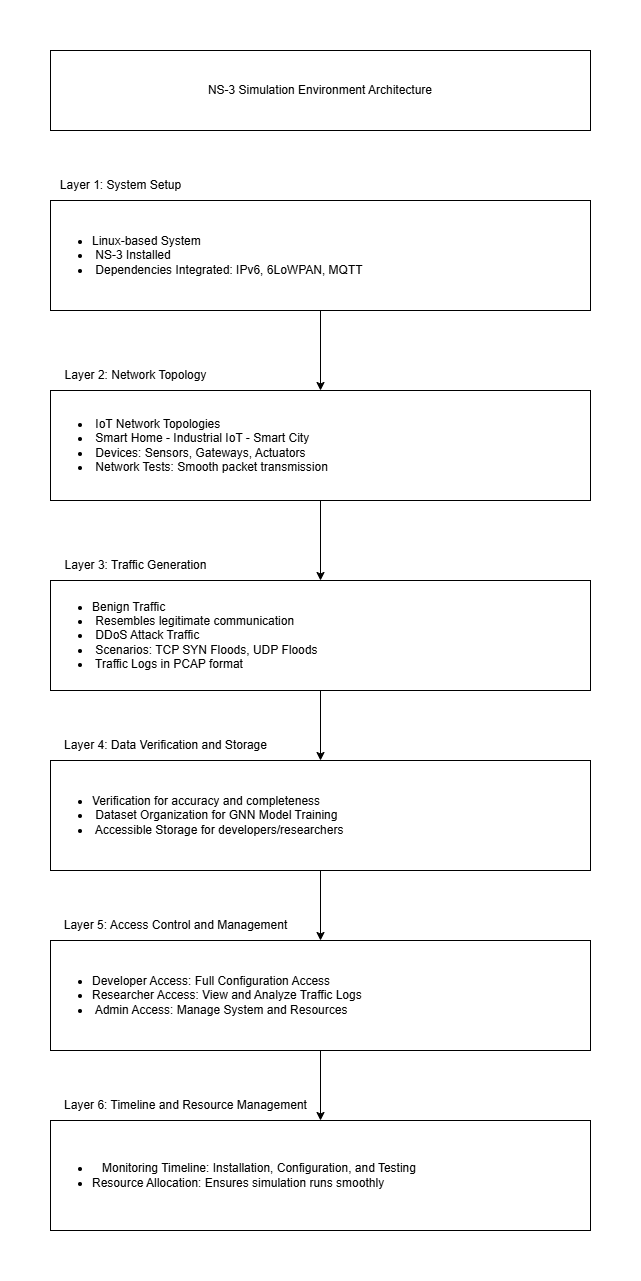

The diagram above was exported from draw.io. Its source (the exported page's mxGraphModel, read from the mxfile embedded in the PNG):
<mxGraphModel dx="794" dy="505" grid="1" gridSize="10" guides="1" tooltips="1" connect="1" arrows="1" fold="1" page="1" pageScale="1" pageWidth="827" pageHeight="1169" math="0" shadow="0">
  <root>
    <mxCell id="0" />
    <mxCell id="1" parent="0" />
    <mxCell id="_fTfRI-BhmN7i6kK5Ehi-1" value="NS-3 Simulation Environment Architecture" style="rounded=0;whiteSpace=wrap;html=1;" vertex="1" parent="1">
      <mxGeometry x="80" y="60" width="540" height="80" as="geometry" />
    </mxCell>
    <mxCell id="_fTfRI-BhmN7i6kK5Ehi-16" style="edgeStyle=orthogonalEdgeStyle;rounded=0;orthogonalLoop=1;jettySize=auto;html=1;" edge="1" parent="1" source="_fTfRI-BhmN7i6kK5Ehi-2" target="_fTfRI-BhmN7i6kK5Ehi-3">
      <mxGeometry relative="1" as="geometry" />
    </mxCell>
    <mxCell id="_fTfRI-BhmN7i6kK5Ehi-2" value="&lt;ul&gt;&lt;li&gt;Linux-based System&lt;/li&gt;&lt;li&gt;&amp;nbsp;NS-3 Installed&lt;/li&gt;&lt;li&gt;&amp;nbsp;Dependencies Integrated: IPv6, 6LoWPAN, MQTT&lt;/li&gt;&lt;/ul&gt;" style="rounded=0;whiteSpace=wrap;html=1;align=left;" vertex="1" parent="1">
      <mxGeometry x="80" y="210" width="540" height="110" as="geometry" />
    </mxCell>
    <mxCell id="_fTfRI-BhmN7i6kK5Ehi-17" style="edgeStyle=orthogonalEdgeStyle;rounded=0;orthogonalLoop=1;jettySize=auto;html=1;entryX=0.5;entryY=0;entryDx=0;entryDy=0;" edge="1" parent="1" source="_fTfRI-BhmN7i6kK5Ehi-3" target="_fTfRI-BhmN7i6kK5Ehi-4">
      <mxGeometry relative="1" as="geometry" />
    </mxCell>
    <mxCell id="_fTfRI-BhmN7i6kK5Ehi-3" value="&lt;ul&gt;&lt;li&gt;&amp;nbsp;IoT Network Topologies&amp;nbsp;&lt;/li&gt;&lt;li&gt;&amp;nbsp;Smart Home      - Industrial IoT      - Smart City&amp;nbsp;&lt;/li&gt;&lt;li&gt;&amp;nbsp;Devices: Sensors, Gateways, Actuators&amp;nbsp;&lt;/li&gt;&lt;li&gt;&amp;nbsp;Network Tests: Smooth packet transmission&amp;nbsp;&lt;/li&gt;&lt;/ul&gt;" style="rounded=0;whiteSpace=wrap;html=1;align=left;" vertex="1" parent="1">
      <mxGeometry x="80" y="400" width="540" height="110" as="geometry" />
    </mxCell>
    <mxCell id="_fTfRI-BhmN7i6kK5Ehi-18" style="edgeStyle=orthogonalEdgeStyle;rounded=0;orthogonalLoop=1;jettySize=auto;html=1;entryX=0.5;entryY=0;entryDx=0;entryDy=0;" edge="1" parent="1" source="_fTfRI-BhmN7i6kK5Ehi-4" target="_fTfRI-BhmN7i6kK5Ehi-5">
      <mxGeometry relative="1" as="geometry" />
    </mxCell>
    <mxCell id="_fTfRI-BhmN7i6kK5Ehi-4" value="&lt;ul&gt;&lt;li&gt;Benign Traffic&amp;nbsp;&lt;/li&gt;&lt;li&gt;&amp;nbsp;Resembles legitimate communication&amp;nbsp;&lt;/li&gt;&lt;li&gt;&amp;nbsp;DDoS Attack Traffic&amp;nbsp;&lt;/li&gt;&lt;li&gt;&amp;nbsp;Scenarios: TCP SYN Floods, UDP Floods&amp;nbsp;&lt;/li&gt;&lt;li&gt;&amp;nbsp;Traffic Logs in PCAP format&amp;nbsp;&amp;nbsp;&lt;/li&gt;&lt;/ul&gt;" style="rounded=0;whiteSpace=wrap;html=1;align=left;" vertex="1" parent="1">
      <mxGeometry x="80" y="590" width="540" height="110" as="geometry" />
    </mxCell>
    <mxCell id="_fTfRI-BhmN7i6kK5Ehi-19" style="edgeStyle=orthogonalEdgeStyle;rounded=0;orthogonalLoop=1;jettySize=auto;html=1;" edge="1" parent="1" source="_fTfRI-BhmN7i6kK5Ehi-5" target="_fTfRI-BhmN7i6kK5Ehi-6">
      <mxGeometry relative="1" as="geometry" />
    </mxCell>
    <mxCell id="_fTfRI-BhmN7i6kK5Ehi-5" value="&lt;ul&gt;&lt;li&gt;Verification for accuracy and completeness&amp;nbsp;&lt;/li&gt;&lt;li&gt;&amp;nbsp;Dataset Organization for GNN Model Training&amp;nbsp;&lt;/li&gt;&lt;li&gt;&amp;nbsp;Accessible Storage for developers/researchers&amp;nbsp;&amp;nbsp;&lt;/li&gt;&lt;/ul&gt;" style="rounded=0;whiteSpace=wrap;html=1;align=left;" vertex="1" parent="1">
      <mxGeometry x="80" y="770" width="540" height="110" as="geometry" />
    </mxCell>
    <mxCell id="_fTfRI-BhmN7i6kK5Ehi-21" style="edgeStyle=orthogonalEdgeStyle;rounded=0;orthogonalLoop=1;jettySize=auto;html=1;entryX=0.5;entryY=0;entryDx=0;entryDy=0;" edge="1" parent="1" source="_fTfRI-BhmN7i6kK5Ehi-6" target="_fTfRI-BhmN7i6kK5Ehi-7">
      <mxGeometry relative="1" as="geometry" />
    </mxCell>
    <mxCell id="_fTfRI-BhmN7i6kK5Ehi-6" value="&lt;ul&gt;&lt;li&gt;Developer Access: Full Configuration Access&amp;nbsp;&lt;/li&gt;&lt;li&gt;Researcher Access: View and Analyze Traffic Logs&amp;nbsp;&lt;/li&gt;&lt;li&gt;&amp;nbsp;Admin Access: Manage System and Resources&amp;nbsp;&lt;/li&gt;&lt;/ul&gt;" style="rounded=0;whiteSpace=wrap;html=1;align=left;" vertex="1" parent="1">
      <mxGeometry x="80" y="950" width="540" height="110" as="geometry" />
    </mxCell>
    <mxCell id="_fTfRI-BhmN7i6kK5Ehi-7" value="&lt;ul&gt;&lt;li&gt;&amp;nbsp; &amp;nbsp;Monitoring Timeline: Installation, Configuration, and Testing&amp;nbsp;&lt;/li&gt;&lt;li&gt;Resource Allocation: Ensures simulation runs smoothly&amp;nbsp;&amp;nbsp;&lt;/li&gt;&lt;/ul&gt;" style="rounded=0;whiteSpace=wrap;html=1;align=left;" vertex="1" parent="1">
      <mxGeometry x="80" y="1130" width="540" height="110" as="geometry" />
    </mxCell>
    <mxCell id="_fTfRI-BhmN7i6kK5Ehi-8" value="Layer 1: System Setup  " style="text;html=1;align=center;verticalAlign=middle;resizable=0;points=[];autosize=1;strokeColor=none;fillColor=none;" vertex="1" parent="1">
      <mxGeometry x="80" y="180" width="140" height="30" as="geometry" />
    </mxCell>
    <mxCell id="_fTfRI-BhmN7i6kK5Ehi-9" value="Layer 2: Network Topology  " style="text;html=1;align=center;verticalAlign=middle;resizable=0;points=[];autosize=1;strokeColor=none;fillColor=none;" vertex="1" parent="1">
      <mxGeometry x="80" y="370" width="170" height="30" as="geometry" />
    </mxCell>
    <mxCell id="_fTfRI-BhmN7i6kK5Ehi-10" value="Layer 3: Traffic Generation " style="text;html=1;align=center;verticalAlign=middle;resizable=0;points=[];autosize=1;strokeColor=none;fillColor=none;" vertex="1" parent="1">
      <mxGeometry x="80" y="560" width="170" height="30" as="geometry" />
    </mxCell>
    <mxCell id="_fTfRI-BhmN7i6kK5Ehi-11" value="Layer 4: Data Verification and Storage" style="text;html=1;align=center;verticalAlign=middle;resizable=0;points=[];autosize=1;strokeColor=none;fillColor=none;" vertex="1" parent="1">
      <mxGeometry x="80" y="740" width="230" height="30" as="geometry" />
    </mxCell>
    <mxCell id="_fTfRI-BhmN7i6kK5Ehi-12" value="Layer 5: Access Control and Management " style="text;html=1;align=center;verticalAlign=middle;resizable=0;points=[];autosize=1;strokeColor=none;fillColor=none;" vertex="1" parent="1">
      <mxGeometry x="80" y="920" width="250" height="30" as="geometry" />
    </mxCell>
    <mxCell id="_fTfRI-BhmN7i6kK5Ehi-13" value="Layer 6: Timeline and Resource Management " style="text;html=1;align=center;verticalAlign=middle;resizable=0;points=[];autosize=1;strokeColor=none;fillColor=none;" vertex="1" parent="1">
      <mxGeometry x="80" y="1100" width="270" height="30" as="geometry" />
    </mxCell>
  </root>
</mxGraphModel>